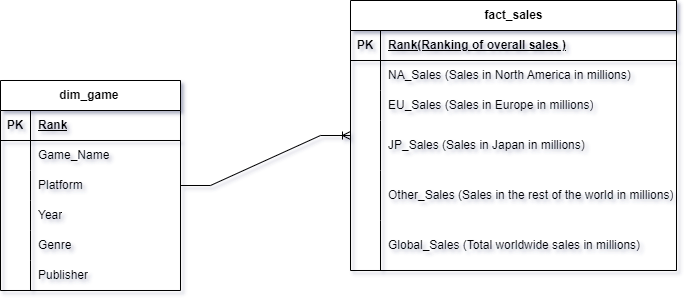

The diagram above was exported from draw.io. Its source (the exported page's mxGraphModel, read from the mxfile embedded in the PNG):
<mxGraphModel dx="1036" dy="606" grid="1" gridSize="10" guides="1" tooltips="1" connect="1" arrows="1" fold="1" page="1" pageScale="1" pageWidth="827" pageHeight="1169" math="0" shadow="0">
  <root>
    <mxCell id="0" />
    <mxCell id="1" parent="0" />
    <mxCell id="grvuEKvJa0FzUhwnZ7c7-2" value="fact_sales" style="shape=table;startSize=30;container=1;collapsible=1;childLayout=tableLayout;fixedRows=1;rowLines=0;fontStyle=1;align=center;resizeLast=1;html=1;" parent="1" vertex="1">
      <mxGeometry x="370" y="240" width="326" height="270" as="geometry" />
    </mxCell>
    <mxCell id="grvuEKvJa0FzUhwnZ7c7-3" value="" style="shape=tableRow;horizontal=0;startSize=0;swimlaneHead=0;swimlaneBody=0;fillColor=none;collapsible=0;dropTarget=0;points=[[0,0.5],[1,0.5]];portConstraint=eastwest;top=0;left=0;right=0;bottom=1;" parent="grvuEKvJa0FzUhwnZ7c7-2" vertex="1">
      <mxGeometry y="30" width="326" height="30" as="geometry" />
    </mxCell>
    <mxCell id="grvuEKvJa0FzUhwnZ7c7-4" value="PK" style="shape=partialRectangle;connectable=0;fillColor=none;top=0;left=0;bottom=0;right=0;fontStyle=1;overflow=hidden;whiteSpace=wrap;html=1;" parent="grvuEKvJa0FzUhwnZ7c7-3" vertex="1">
      <mxGeometry width="30" height="30" as="geometry">
        <mxRectangle width="30" height="30" as="alternateBounds" />
      </mxGeometry>
    </mxCell>
    <mxCell id="grvuEKvJa0FzUhwnZ7c7-5" value="Rank(Ranking of overall sales )" style="shape=partialRectangle;connectable=0;fillColor=none;top=0;left=0;bottom=0;right=0;align=left;spacingLeft=6;fontStyle=5;overflow=hidden;whiteSpace=wrap;html=1;" parent="grvuEKvJa0FzUhwnZ7c7-3" vertex="1">
      <mxGeometry x="30" width="296" height="30" as="geometry">
        <mxRectangle width="296" height="30" as="alternateBounds" />
      </mxGeometry>
    </mxCell>
    <mxCell id="grvuEKvJa0FzUhwnZ7c7-6" value="" style="shape=tableRow;horizontal=0;startSize=0;swimlaneHead=0;swimlaneBody=0;fillColor=none;collapsible=0;dropTarget=0;points=[[0,0.5],[1,0.5]];portConstraint=eastwest;top=0;left=0;right=0;bottom=0;" parent="grvuEKvJa0FzUhwnZ7c7-2" vertex="1">
      <mxGeometry y="60" width="326" height="30" as="geometry" />
    </mxCell>
    <mxCell id="grvuEKvJa0FzUhwnZ7c7-7" value="" style="shape=partialRectangle;connectable=0;fillColor=none;top=0;left=0;bottom=0;right=0;editable=1;overflow=hidden;whiteSpace=wrap;html=1;" parent="grvuEKvJa0FzUhwnZ7c7-6" vertex="1">
      <mxGeometry width="30" height="30" as="geometry">
        <mxRectangle width="30" height="30" as="alternateBounds" />
      </mxGeometry>
    </mxCell>
    <mxCell id="grvuEKvJa0FzUhwnZ7c7-8" value="NA_Sales (Sales in North America in millions)" style="shape=partialRectangle;connectable=0;fillColor=none;top=0;left=0;bottom=0;right=0;align=left;spacingLeft=6;overflow=hidden;whiteSpace=wrap;html=1;" parent="grvuEKvJa0FzUhwnZ7c7-6" vertex="1">
      <mxGeometry x="30" width="296" height="30" as="geometry">
        <mxRectangle width="296" height="30" as="alternateBounds" />
      </mxGeometry>
    </mxCell>
    <mxCell id="grvuEKvJa0FzUhwnZ7c7-9" value="" style="shape=tableRow;horizontal=0;startSize=0;swimlaneHead=0;swimlaneBody=0;fillColor=none;collapsible=0;dropTarget=0;points=[[0,0.5],[1,0.5]];portConstraint=eastwest;top=0;left=0;right=0;bottom=0;" parent="grvuEKvJa0FzUhwnZ7c7-2" vertex="1">
      <mxGeometry y="90" width="326" height="30" as="geometry" />
    </mxCell>
    <mxCell id="grvuEKvJa0FzUhwnZ7c7-10" value="" style="shape=partialRectangle;connectable=0;fillColor=none;top=0;left=0;bottom=0;right=0;editable=1;overflow=hidden;whiteSpace=wrap;html=1;" parent="grvuEKvJa0FzUhwnZ7c7-9" vertex="1">
      <mxGeometry width="30" height="30" as="geometry">
        <mxRectangle width="30" height="30" as="alternateBounds" />
      </mxGeometry>
    </mxCell>
    <mxCell id="grvuEKvJa0FzUhwnZ7c7-11" value="EU_Sales (Sales in Europe in millions)" style="shape=partialRectangle;connectable=0;fillColor=none;top=0;left=0;bottom=0;right=0;align=left;spacingLeft=6;overflow=hidden;whiteSpace=wrap;html=1;" parent="grvuEKvJa0FzUhwnZ7c7-9" vertex="1">
      <mxGeometry x="30" width="296" height="30" as="geometry">
        <mxRectangle width="296" height="30" as="alternateBounds" />
      </mxGeometry>
    </mxCell>
    <mxCell id="grvuEKvJa0FzUhwnZ7c7-12" value="" style="shape=tableRow;horizontal=0;startSize=0;swimlaneHead=0;swimlaneBody=0;fillColor=none;collapsible=0;dropTarget=0;points=[[0,0.5],[1,0.5]];portConstraint=eastwest;top=0;left=0;right=0;bottom=0;" parent="grvuEKvJa0FzUhwnZ7c7-2" vertex="1">
      <mxGeometry y="120" width="326" height="50" as="geometry" />
    </mxCell>
    <mxCell id="grvuEKvJa0FzUhwnZ7c7-13" value="" style="shape=partialRectangle;connectable=0;fillColor=none;top=0;left=0;bottom=0;right=0;editable=1;overflow=hidden;whiteSpace=wrap;html=1;" parent="grvuEKvJa0FzUhwnZ7c7-12" vertex="1">
      <mxGeometry width="30" height="50" as="geometry">
        <mxRectangle width="30" height="50" as="alternateBounds" />
      </mxGeometry>
    </mxCell>
    <mxCell id="grvuEKvJa0FzUhwnZ7c7-14" value="JP_Sales (Sales in Japan in millions)" style="shape=partialRectangle;connectable=0;fillColor=none;top=0;left=0;bottom=0;right=0;align=left;spacingLeft=6;overflow=hidden;whiteSpace=wrap;html=1;" parent="grvuEKvJa0FzUhwnZ7c7-12" vertex="1">
      <mxGeometry x="30" width="296" height="50" as="geometry">
        <mxRectangle width="296" height="50" as="alternateBounds" />
      </mxGeometry>
    </mxCell>
    <mxCell id="grvuEKvJa0FzUhwnZ7c7-16" value="" style="shape=tableRow;horizontal=0;startSize=0;swimlaneHead=0;swimlaneBody=0;fillColor=none;collapsible=0;dropTarget=0;points=[[0,0.5],[1,0.5]];portConstraint=eastwest;top=0;left=0;right=0;bottom=0;" parent="grvuEKvJa0FzUhwnZ7c7-2" vertex="1">
      <mxGeometry y="170" width="326" height="50" as="geometry" />
    </mxCell>
    <mxCell id="grvuEKvJa0FzUhwnZ7c7-17" value="" style="shape=partialRectangle;connectable=0;fillColor=none;top=0;left=0;bottom=0;right=0;editable=1;overflow=hidden;whiteSpace=wrap;html=1;" parent="grvuEKvJa0FzUhwnZ7c7-16" vertex="1">
      <mxGeometry width="30" height="50" as="geometry">
        <mxRectangle width="30" height="50" as="alternateBounds" />
      </mxGeometry>
    </mxCell>
    <mxCell id="grvuEKvJa0FzUhwnZ7c7-18" value="Other_Sales (Sales in the rest of the world in millions)" style="shape=partialRectangle;connectable=0;fillColor=none;top=0;left=0;bottom=0;right=0;align=left;spacingLeft=6;overflow=hidden;whiteSpace=wrap;html=1;" parent="grvuEKvJa0FzUhwnZ7c7-16" vertex="1">
      <mxGeometry x="30" width="296" height="50" as="geometry">
        <mxRectangle width="296" height="50" as="alternateBounds" />
      </mxGeometry>
    </mxCell>
    <mxCell id="grvuEKvJa0FzUhwnZ7c7-19" value="" style="shape=tableRow;horizontal=0;startSize=0;swimlaneHead=0;swimlaneBody=0;fillColor=none;collapsible=0;dropTarget=0;points=[[0,0.5],[1,0.5]];portConstraint=eastwest;top=0;left=0;right=0;bottom=0;" parent="grvuEKvJa0FzUhwnZ7c7-2" vertex="1">
      <mxGeometry y="220" width="326" height="50" as="geometry" />
    </mxCell>
    <mxCell id="grvuEKvJa0FzUhwnZ7c7-20" value="" style="shape=partialRectangle;connectable=0;fillColor=none;top=0;left=0;bottom=0;right=0;editable=1;overflow=hidden;whiteSpace=wrap;html=1;" parent="grvuEKvJa0FzUhwnZ7c7-19" vertex="1">
      <mxGeometry width="30" height="50" as="geometry">
        <mxRectangle width="30" height="50" as="alternateBounds" />
      </mxGeometry>
    </mxCell>
    <mxCell id="grvuEKvJa0FzUhwnZ7c7-21" value="Global_Sales (Total worldwide sales in millions)" style="shape=partialRectangle;connectable=0;fillColor=none;top=0;left=0;bottom=0;right=0;align=left;spacingLeft=6;overflow=hidden;whiteSpace=wrap;html=1;" parent="grvuEKvJa0FzUhwnZ7c7-19" vertex="1">
      <mxGeometry x="30" width="296" height="50" as="geometry">
        <mxRectangle width="296" height="50" as="alternateBounds" />
      </mxGeometry>
    </mxCell>
    <mxCell id="grvuEKvJa0FzUhwnZ7c7-41" value="" style="edgeStyle=entityRelationEdgeStyle;fontSize=12;html=1;endArrow=ERoneToMany;rounded=0;" parent="1" source="grvuEKvJa0FzUhwnZ7c7-22" target="grvuEKvJa0FzUhwnZ7c7-2" edge="1">
      <mxGeometry width="100" height="100" relative="1" as="geometry">
        <mxPoint x="270" y="500" as="sourcePoint" />
        <mxPoint x="370" y="400" as="targetPoint" />
        <Array as="points">
          <mxPoint x="340" y="260" />
        </Array>
      </mxGeometry>
    </mxCell>
    <mxCell id="grvuEKvJa0FzUhwnZ7c7-22" value="dim_game&amp;nbsp;" style="shape=table;startSize=30;container=1;collapsible=1;childLayout=tableLayout;fixedRows=1;rowLines=0;fontStyle=1;align=center;resizeLast=1;html=1;" parent="1" vertex="1">
      <mxGeometry x="20" y="320" width="180" height="210" as="geometry" />
    </mxCell>
    <mxCell id="grvuEKvJa0FzUhwnZ7c7-23" value="" style="shape=tableRow;horizontal=0;startSize=0;swimlaneHead=0;swimlaneBody=0;fillColor=none;collapsible=0;dropTarget=0;points=[[0,0.5],[1,0.5]];portConstraint=eastwest;top=0;left=0;right=0;bottom=1;" parent="grvuEKvJa0FzUhwnZ7c7-22" vertex="1">
      <mxGeometry y="30" width="180" height="30" as="geometry" />
    </mxCell>
    <mxCell id="grvuEKvJa0FzUhwnZ7c7-24" value="PK" style="shape=partialRectangle;connectable=0;fillColor=none;top=0;left=0;bottom=0;right=0;fontStyle=1;overflow=hidden;whiteSpace=wrap;html=1;" parent="grvuEKvJa0FzUhwnZ7c7-23" vertex="1">
      <mxGeometry width="30" height="30" as="geometry">
        <mxRectangle width="30" height="30" as="alternateBounds" />
      </mxGeometry>
    </mxCell>
    <mxCell id="grvuEKvJa0FzUhwnZ7c7-25" value="Rank" style="shape=partialRectangle;connectable=0;fillColor=none;top=0;left=0;bottom=0;right=0;align=left;spacingLeft=6;fontStyle=5;overflow=hidden;whiteSpace=wrap;html=1;" parent="grvuEKvJa0FzUhwnZ7c7-23" vertex="1">
      <mxGeometry x="30" width="150" height="30" as="geometry">
        <mxRectangle width="150" height="30" as="alternateBounds" />
      </mxGeometry>
    </mxCell>
    <mxCell id="grvuEKvJa0FzUhwnZ7c7-26" value="" style="shape=tableRow;horizontal=0;startSize=0;swimlaneHead=0;swimlaneBody=0;fillColor=none;collapsible=0;dropTarget=0;points=[[0,0.5],[1,0.5]];portConstraint=eastwest;top=0;left=0;right=0;bottom=0;" parent="grvuEKvJa0FzUhwnZ7c7-22" vertex="1">
      <mxGeometry y="60" width="180" height="30" as="geometry" />
    </mxCell>
    <mxCell id="grvuEKvJa0FzUhwnZ7c7-27" value="" style="shape=partialRectangle;connectable=0;fillColor=none;top=0;left=0;bottom=0;right=0;editable=1;overflow=hidden;whiteSpace=wrap;html=1;" parent="grvuEKvJa0FzUhwnZ7c7-26" vertex="1">
      <mxGeometry width="30" height="30" as="geometry">
        <mxRectangle width="30" height="30" as="alternateBounds" />
      </mxGeometry>
    </mxCell>
    <mxCell id="grvuEKvJa0FzUhwnZ7c7-28" value="Game_Name" style="shape=partialRectangle;connectable=0;fillColor=none;top=0;left=0;bottom=0;right=0;align=left;spacingLeft=6;overflow=hidden;whiteSpace=wrap;html=1;" parent="grvuEKvJa0FzUhwnZ7c7-26" vertex="1">
      <mxGeometry x="30" width="150" height="30" as="geometry">
        <mxRectangle width="150" height="30" as="alternateBounds" />
      </mxGeometry>
    </mxCell>
    <mxCell id="grvuEKvJa0FzUhwnZ7c7-29" value="" style="shape=tableRow;horizontal=0;startSize=0;swimlaneHead=0;swimlaneBody=0;fillColor=none;collapsible=0;dropTarget=0;points=[[0,0.5],[1,0.5]];portConstraint=eastwest;top=0;left=0;right=0;bottom=0;" parent="grvuEKvJa0FzUhwnZ7c7-22" vertex="1">
      <mxGeometry y="90" width="180" height="30" as="geometry" />
    </mxCell>
    <mxCell id="grvuEKvJa0FzUhwnZ7c7-30" value="" style="shape=partialRectangle;connectable=0;fillColor=none;top=0;left=0;bottom=0;right=0;editable=1;overflow=hidden;whiteSpace=wrap;html=1;" parent="grvuEKvJa0FzUhwnZ7c7-29" vertex="1">
      <mxGeometry width="30" height="30" as="geometry">
        <mxRectangle width="30" height="30" as="alternateBounds" />
      </mxGeometry>
    </mxCell>
    <mxCell id="grvuEKvJa0FzUhwnZ7c7-31" value="Platform&amp;nbsp;" style="shape=partialRectangle;connectable=0;fillColor=none;top=0;left=0;bottom=0;right=0;align=left;spacingLeft=6;overflow=hidden;whiteSpace=wrap;html=1;" parent="grvuEKvJa0FzUhwnZ7c7-29" vertex="1">
      <mxGeometry x="30" width="150" height="30" as="geometry">
        <mxRectangle width="150" height="30" as="alternateBounds" />
      </mxGeometry>
    </mxCell>
    <mxCell id="grvuEKvJa0FzUhwnZ7c7-32" value="" style="shape=tableRow;horizontal=0;startSize=0;swimlaneHead=0;swimlaneBody=0;fillColor=none;collapsible=0;dropTarget=0;points=[[0,0.5],[1,0.5]];portConstraint=eastwest;top=0;left=0;right=0;bottom=0;" parent="grvuEKvJa0FzUhwnZ7c7-22" vertex="1">
      <mxGeometry y="120" width="180" height="30" as="geometry" />
    </mxCell>
    <mxCell id="grvuEKvJa0FzUhwnZ7c7-33" value="" style="shape=partialRectangle;connectable=0;fillColor=none;top=0;left=0;bottom=0;right=0;editable=1;overflow=hidden;whiteSpace=wrap;html=1;" parent="grvuEKvJa0FzUhwnZ7c7-32" vertex="1">
      <mxGeometry width="30" height="30" as="geometry">
        <mxRectangle width="30" height="30" as="alternateBounds" />
      </mxGeometry>
    </mxCell>
    <mxCell id="grvuEKvJa0FzUhwnZ7c7-34" value="Year" style="shape=partialRectangle;connectable=0;fillColor=none;top=0;left=0;bottom=0;right=0;align=left;spacingLeft=6;overflow=hidden;whiteSpace=wrap;html=1;" parent="grvuEKvJa0FzUhwnZ7c7-32" vertex="1">
      <mxGeometry x="30" width="150" height="30" as="geometry">
        <mxRectangle width="150" height="30" as="alternateBounds" />
      </mxGeometry>
    </mxCell>
    <mxCell id="grvuEKvJa0FzUhwnZ7c7-35" value="" style="shape=tableRow;horizontal=0;startSize=0;swimlaneHead=0;swimlaneBody=0;fillColor=none;collapsible=0;dropTarget=0;points=[[0,0.5],[1,0.5]];portConstraint=eastwest;top=0;left=0;right=0;bottom=0;" parent="grvuEKvJa0FzUhwnZ7c7-22" vertex="1">
      <mxGeometry y="150" width="180" height="30" as="geometry" />
    </mxCell>
    <mxCell id="grvuEKvJa0FzUhwnZ7c7-36" value="" style="shape=partialRectangle;connectable=0;fillColor=none;top=0;left=0;bottom=0;right=0;editable=1;overflow=hidden;whiteSpace=wrap;html=1;" parent="grvuEKvJa0FzUhwnZ7c7-35" vertex="1">
      <mxGeometry width="30" height="30" as="geometry">
        <mxRectangle width="30" height="30" as="alternateBounds" />
      </mxGeometry>
    </mxCell>
    <mxCell id="grvuEKvJa0FzUhwnZ7c7-37" value="Genre" style="shape=partialRectangle;connectable=0;fillColor=none;top=0;left=0;bottom=0;right=0;align=left;spacingLeft=6;overflow=hidden;whiteSpace=wrap;html=1;" parent="grvuEKvJa0FzUhwnZ7c7-35" vertex="1">
      <mxGeometry x="30" width="150" height="30" as="geometry">
        <mxRectangle width="150" height="30" as="alternateBounds" />
      </mxGeometry>
    </mxCell>
    <mxCell id="grvuEKvJa0FzUhwnZ7c7-38" value="" style="shape=tableRow;horizontal=0;startSize=0;swimlaneHead=0;swimlaneBody=0;fillColor=none;collapsible=0;dropTarget=0;points=[[0,0.5],[1,0.5]];portConstraint=eastwest;top=0;left=0;right=0;bottom=0;" parent="grvuEKvJa0FzUhwnZ7c7-22" vertex="1">
      <mxGeometry y="180" width="180" height="30" as="geometry" />
    </mxCell>
    <mxCell id="grvuEKvJa0FzUhwnZ7c7-39" value="" style="shape=partialRectangle;connectable=0;fillColor=none;top=0;left=0;bottom=0;right=0;editable=1;overflow=hidden;whiteSpace=wrap;html=1;" parent="grvuEKvJa0FzUhwnZ7c7-38" vertex="1">
      <mxGeometry width="30" height="30" as="geometry">
        <mxRectangle width="30" height="30" as="alternateBounds" />
      </mxGeometry>
    </mxCell>
    <mxCell id="grvuEKvJa0FzUhwnZ7c7-40" value="Publisher" style="shape=partialRectangle;connectable=0;fillColor=none;top=0;left=0;bottom=0;right=0;align=left;spacingLeft=6;overflow=hidden;whiteSpace=wrap;html=1;" parent="grvuEKvJa0FzUhwnZ7c7-38" vertex="1">
      <mxGeometry x="30" width="150" height="30" as="geometry">
        <mxRectangle width="150" height="30" as="alternateBounds" />
      </mxGeometry>
    </mxCell>
  </root>
</mxGraphModel>